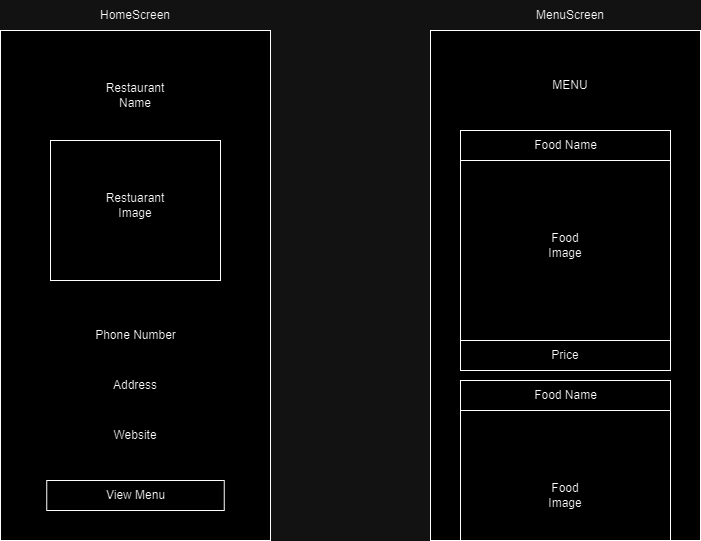

The diagram above was exported from draw.io. Its source (the exported page's mxGraphModel, read from the mxfile embedded in the PNG):
<mxGraphModel dx="1434" dy="738" grid="1" gridSize="10" guides="1" tooltips="1" connect="1" arrows="1" fold="1" page="1" pageScale="1" pageWidth="850" pageHeight="1100" math="0" shadow="0">
  <root>
    <mxCell id="0" />
    <mxCell id="1" parent="0" />
    <mxCell id="-ek5ZGQw6-soN3wYfGvh-1" value="" style="rounded=0;whiteSpace=wrap;html=1;" vertex="1" parent="1">
      <mxGeometry x="60" y="160" width="270" height="510" as="geometry" />
    </mxCell>
    <mxCell id="-ek5ZGQw6-soN3wYfGvh-2" value="" style="rounded=0;whiteSpace=wrap;html=1;" vertex="1" parent="1">
      <mxGeometry x="490" y="160" width="270" height="510" as="geometry" />
    </mxCell>
    <mxCell id="-ek5ZGQw6-soN3wYfGvh-3" value="HomeScreen" style="text;html=1;align=center;verticalAlign=middle;whiteSpace=wrap;rounded=0;" vertex="1" parent="1">
      <mxGeometry x="165" y="130" width="60" height="30" as="geometry" />
    </mxCell>
    <mxCell id="-ek5ZGQw6-soN3wYfGvh-4" value="MenuScreen" style="text;html=1;align=center;verticalAlign=middle;whiteSpace=wrap;rounded=0;" vertex="1" parent="1">
      <mxGeometry x="600" y="130" width="60" height="30" as="geometry" />
    </mxCell>
    <mxCell id="-ek5ZGQw6-soN3wYfGvh-5" value="Restaurant Name" style="text;html=1;align=center;verticalAlign=middle;whiteSpace=wrap;rounded=0;" vertex="1" parent="1">
      <mxGeometry x="165" y="210" width="60" height="30" as="geometry" />
    </mxCell>
    <mxCell id="-ek5ZGQw6-soN3wYfGvh-6" value="" style="rounded=0;whiteSpace=wrap;html=1;" vertex="1" parent="1">
      <mxGeometry x="110" y="270" width="170" height="140" as="geometry" />
    </mxCell>
    <mxCell id="-ek5ZGQw6-soN3wYfGvh-7" value="Restuarant Image" style="text;html=1;align=center;verticalAlign=middle;whiteSpace=wrap;rounded=0;" vertex="1" parent="1">
      <mxGeometry x="165" y="320" width="60" height="30" as="geometry" />
    </mxCell>
    <mxCell id="-ek5ZGQw6-soN3wYfGvh-8" value="Phone Number" style="text;html=1;align=center;verticalAlign=middle;whiteSpace=wrap;rounded=0;" vertex="1" parent="1">
      <mxGeometry x="137.5" y="450" width="115" height="30" as="geometry" />
    </mxCell>
    <mxCell id="-ek5ZGQw6-soN3wYfGvh-9" value="MENU" style="text;html=1;align=center;verticalAlign=middle;whiteSpace=wrap;rounded=0;" vertex="1" parent="1">
      <mxGeometry x="600" y="200" width="60" height="30" as="geometry" />
    </mxCell>
    <mxCell id="-ek5ZGQw6-soN3wYfGvh-10" value="Address" style="text;html=1;align=center;verticalAlign=middle;whiteSpace=wrap;rounded=0;" vertex="1" parent="1">
      <mxGeometry x="165" y="500" width="60" height="30" as="geometry" />
    </mxCell>
    <mxCell id="-ek5ZGQw6-soN3wYfGvh-11" value="Website" style="text;html=1;align=center;verticalAlign=middle;whiteSpace=wrap;rounded=0;" vertex="1" parent="1">
      <mxGeometry x="165" y="550" width="60" height="30" as="geometry" />
    </mxCell>
    <mxCell id="-ek5ZGQw6-soN3wYfGvh-12" value="" style="rounded=0;whiteSpace=wrap;html=1;" vertex="1" parent="1">
      <mxGeometry x="106.25" y="610" width="177.5" height="30" as="geometry" />
    </mxCell>
    <mxCell id="-ek5ZGQw6-soN3wYfGvh-13" value="View Menu" style="text;html=1;align=center;verticalAlign=middle;whiteSpace=wrap;rounded=0;" vertex="1" parent="1">
      <mxGeometry x="152.5" y="610" width="85" height="30" as="geometry" />
    </mxCell>
    <mxCell id="-ek5ZGQw6-soN3wYfGvh-14" value="" style="rounded=0;whiteSpace=wrap;html=1;" vertex="1" parent="1">
      <mxGeometry x="520" y="290" width="210" height="180" as="geometry" />
    </mxCell>
    <mxCell id="-ek5ZGQw6-soN3wYfGvh-15" value="" style="rounded=0;whiteSpace=wrap;html=1;" vertex="1" parent="1">
      <mxGeometry x="520" y="260" width="210" height="30" as="geometry" />
    </mxCell>
    <mxCell id="-ek5ZGQw6-soN3wYfGvh-16" value="" style="rounded=0;whiteSpace=wrap;html=1;" vertex="1" parent="1">
      <mxGeometry x="520" y="470" width="210" height="30" as="geometry" />
    </mxCell>
    <mxCell id="-ek5ZGQw6-soN3wYfGvh-17" value="Food Name" style="text;html=1;align=center;verticalAlign=middle;whiteSpace=wrap;rounded=0;" vertex="1" parent="1">
      <mxGeometry x="582.5" y="260" width="85" height="30" as="geometry" />
    </mxCell>
    <mxCell id="-ek5ZGQw6-soN3wYfGvh-18" value="Price" style="text;html=1;align=center;verticalAlign=middle;whiteSpace=wrap;rounded=0;" vertex="1" parent="1">
      <mxGeometry x="595" y="470" width="60" height="30" as="geometry" />
    </mxCell>
    <mxCell id="-ek5ZGQw6-soN3wYfGvh-19" value="Food Image" style="text;html=1;align=center;verticalAlign=middle;whiteSpace=wrap;rounded=0;" vertex="1" parent="1">
      <mxGeometry x="595" y="360" width="60" height="30" as="geometry" />
    </mxCell>
    <mxCell id="-ek5ZGQw6-soN3wYfGvh-29" value="" style="rounded=0;whiteSpace=wrap;html=1;" vertex="1" parent="1">
      <mxGeometry x="520" y="540" width="210" height="130" as="geometry" />
    </mxCell>
    <mxCell id="-ek5ZGQw6-soN3wYfGvh-30" value="" style="rounded=0;whiteSpace=wrap;html=1;" vertex="1" parent="1">
      <mxGeometry x="520" y="510" width="210" height="30" as="geometry" />
    </mxCell>
    <mxCell id="-ek5ZGQw6-soN3wYfGvh-31" value="Food Name" style="text;html=1;align=center;verticalAlign=middle;whiteSpace=wrap;rounded=0;" vertex="1" parent="1">
      <mxGeometry x="582.5" y="510" width="85" height="30" as="geometry" />
    </mxCell>
    <mxCell id="-ek5ZGQw6-soN3wYfGvh-32" value="Food Image" style="text;html=1;align=center;verticalAlign=middle;whiteSpace=wrap;rounded=0;" vertex="1" parent="1">
      <mxGeometry x="595" y="610" width="60" height="30" as="geometry" />
    </mxCell>
  </root>
</mxGraphModel>